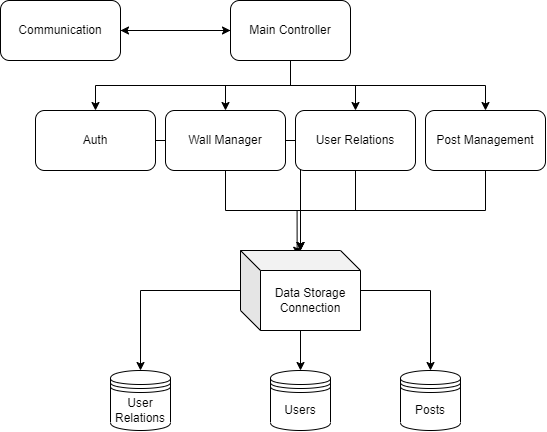

The diagram above was exported from draw.io. Its source (the exported page's mxGraphModel, read from the mxfile embedded in the PNG):
<mxGraphModel dx="865" dy="556" grid="1" gridSize="10" guides="1" tooltips="1" connect="1" arrows="1" fold="1" page="1" pageScale="1" pageWidth="827" pageHeight="1169" math="0" shadow="0">
  <root>
    <mxCell id="WIyWlLk6GJQsqaUBKTNV-0" />
    <mxCell id="WIyWlLk6GJQsqaUBKTNV-1" parent="WIyWlLk6GJQsqaUBKTNV-0" />
    <mxCell id="nbLZLQOGOnys3ykRiHt0-27" style="edgeStyle=orthogonalEdgeStyle;rounded=0;orthogonalLoop=1;jettySize=auto;html=1;" edge="1" parent="WIyWlLk6GJQsqaUBKTNV-1" source="nbLZLQOGOnys3ykRiHt0-0" target="nbLZLQOGOnys3ykRiHt0-18">
      <mxGeometry relative="1" as="geometry" />
    </mxCell>
    <mxCell id="nbLZLQOGOnys3ykRiHt0-0" value="Auth" style="rounded=1;whiteSpace=wrap;html=1;" vertex="1" parent="WIyWlLk6GJQsqaUBKTNV-1">
      <mxGeometry x="235" y="290" width="120" height="60" as="geometry" />
    </mxCell>
    <mxCell id="nbLZLQOGOnys3ykRiHt0-26" style="edgeStyle=orthogonalEdgeStyle;rounded=0;orthogonalLoop=1;jettySize=auto;html=1;" edge="1" parent="WIyWlLk6GJQsqaUBKTNV-1" source="nbLZLQOGOnys3ykRiHt0-1" target="nbLZLQOGOnys3ykRiHt0-18">
      <mxGeometry relative="1" as="geometry" />
    </mxCell>
    <mxCell id="nbLZLQOGOnys3ykRiHt0-1" value="Wall Manager" style="rounded=1;whiteSpace=wrap;html=1;" vertex="1" parent="WIyWlLk6GJQsqaUBKTNV-1">
      <mxGeometry x="365" y="290" width="120" height="60" as="geometry" />
    </mxCell>
    <mxCell id="nbLZLQOGOnys3ykRiHt0-9" value="" style="edgeStyle=orthogonalEdgeStyle;rounded=0;orthogonalLoop=1;jettySize=auto;html=1;" edge="1" parent="WIyWlLk6GJQsqaUBKTNV-1" source="nbLZLQOGOnys3ykRiHt0-2" target="nbLZLQOGOnys3ykRiHt0-5">
      <mxGeometry relative="1" as="geometry" />
    </mxCell>
    <mxCell id="nbLZLQOGOnys3ykRiHt0-2" value="Communication" style="rounded=1;whiteSpace=wrap;html=1;" vertex="1" parent="WIyWlLk6GJQsqaUBKTNV-1">
      <mxGeometry x="200" y="180" width="120" height="60" as="geometry" />
    </mxCell>
    <mxCell id="nbLZLQOGOnys3ykRiHt0-25" style="edgeStyle=orthogonalEdgeStyle;rounded=0;orthogonalLoop=1;jettySize=auto;html=1;" edge="1" parent="WIyWlLk6GJQsqaUBKTNV-1" source="nbLZLQOGOnys3ykRiHt0-3" target="nbLZLQOGOnys3ykRiHt0-18">
      <mxGeometry relative="1" as="geometry" />
    </mxCell>
    <mxCell id="nbLZLQOGOnys3ykRiHt0-3" value="User Relations" style="rounded=1;whiteSpace=wrap;html=1;" vertex="1" parent="WIyWlLk6GJQsqaUBKTNV-1">
      <mxGeometry x="495" y="290" width="120" height="60" as="geometry" />
    </mxCell>
    <mxCell id="nbLZLQOGOnys3ykRiHt0-24" style="edgeStyle=orthogonalEdgeStyle;rounded=0;orthogonalLoop=1;jettySize=auto;html=1;exitX=0.5;exitY=1;exitDx=0;exitDy=0;entryX=0.472;entryY=0.058;entryDx=0;entryDy=0;entryPerimeter=0;" edge="1" parent="WIyWlLk6GJQsqaUBKTNV-1" source="nbLZLQOGOnys3ykRiHt0-4" target="nbLZLQOGOnys3ykRiHt0-18">
      <mxGeometry relative="1" as="geometry" />
    </mxCell>
    <mxCell id="nbLZLQOGOnys3ykRiHt0-4" value="Post Management" style="rounded=1;whiteSpace=wrap;html=1;" vertex="1" parent="WIyWlLk6GJQsqaUBKTNV-1">
      <mxGeometry x="625" y="290" width="120" height="60" as="geometry" />
    </mxCell>
    <mxCell id="nbLZLQOGOnys3ykRiHt0-10" style="edgeStyle=orthogonalEdgeStyle;rounded=0;orthogonalLoop=1;jettySize=auto;html=1;exitX=0;exitY=0.5;exitDx=0;exitDy=0;entryX=1;entryY=0.5;entryDx=0;entryDy=0;" edge="1" parent="WIyWlLk6GJQsqaUBKTNV-1" source="nbLZLQOGOnys3ykRiHt0-5" target="nbLZLQOGOnys3ykRiHt0-2">
      <mxGeometry relative="1" as="geometry" />
    </mxCell>
    <mxCell id="nbLZLQOGOnys3ykRiHt0-11" style="edgeStyle=orthogonalEdgeStyle;rounded=0;orthogonalLoop=1;jettySize=auto;html=1;exitX=0.5;exitY=1;exitDx=0;exitDy=0;" edge="1" parent="WIyWlLk6GJQsqaUBKTNV-1" source="nbLZLQOGOnys3ykRiHt0-5" target="nbLZLQOGOnys3ykRiHt0-0">
      <mxGeometry relative="1" as="geometry" />
    </mxCell>
    <mxCell id="nbLZLQOGOnys3ykRiHt0-12" style="edgeStyle=orthogonalEdgeStyle;rounded=0;orthogonalLoop=1;jettySize=auto;html=1;exitX=0.5;exitY=1;exitDx=0;exitDy=0;" edge="1" parent="WIyWlLk6GJQsqaUBKTNV-1" source="nbLZLQOGOnys3ykRiHt0-5" target="nbLZLQOGOnys3ykRiHt0-1">
      <mxGeometry relative="1" as="geometry" />
    </mxCell>
    <mxCell id="nbLZLQOGOnys3ykRiHt0-13" style="edgeStyle=orthogonalEdgeStyle;rounded=0;orthogonalLoop=1;jettySize=auto;html=1;exitX=0.5;exitY=1;exitDx=0;exitDy=0;entryX=0.5;entryY=0;entryDx=0;entryDy=0;" edge="1" parent="WIyWlLk6GJQsqaUBKTNV-1" source="nbLZLQOGOnys3ykRiHt0-5" target="nbLZLQOGOnys3ykRiHt0-3">
      <mxGeometry relative="1" as="geometry" />
    </mxCell>
    <mxCell id="nbLZLQOGOnys3ykRiHt0-14" style="edgeStyle=orthogonalEdgeStyle;rounded=0;orthogonalLoop=1;jettySize=auto;html=1;exitX=0.5;exitY=1;exitDx=0;exitDy=0;" edge="1" parent="WIyWlLk6GJQsqaUBKTNV-1" source="nbLZLQOGOnys3ykRiHt0-5" target="nbLZLQOGOnys3ykRiHt0-4">
      <mxGeometry relative="1" as="geometry" />
    </mxCell>
    <mxCell id="nbLZLQOGOnys3ykRiHt0-5" value="Main Controller" style="rounded=1;whiteSpace=wrap;html=1;" vertex="1" parent="WIyWlLk6GJQsqaUBKTNV-1">
      <mxGeometry x="430" y="180" width="120" height="60" as="geometry" />
    </mxCell>
    <mxCell id="nbLZLQOGOnys3ykRiHt0-6" value="Users" style="shape=datastore;whiteSpace=wrap;html=1;" vertex="1" parent="WIyWlLk6GJQsqaUBKTNV-1">
      <mxGeometry x="470" y="550" width="60" height="60" as="geometry" />
    </mxCell>
    <mxCell id="nbLZLQOGOnys3ykRiHt0-7" value="Posts" style="shape=datastore;whiteSpace=wrap;html=1;" vertex="1" parent="WIyWlLk6GJQsqaUBKTNV-1">
      <mxGeometry x="600" y="550" width="60" height="60" as="geometry" />
    </mxCell>
    <mxCell id="nbLZLQOGOnys3ykRiHt0-17" value="User Relations" style="shape=datastore;whiteSpace=wrap;html=1;" vertex="1" parent="WIyWlLk6GJQsqaUBKTNV-1">
      <mxGeometry x="310" y="550" width="60" height="60" as="geometry" />
    </mxCell>
    <mxCell id="nbLZLQOGOnys3ykRiHt0-19" style="edgeStyle=orthogonalEdgeStyle;rounded=0;orthogonalLoop=1;jettySize=auto;html=1;entryX=0.5;entryY=0;entryDx=0;entryDy=0;" edge="1" parent="WIyWlLk6GJQsqaUBKTNV-1" source="nbLZLQOGOnys3ykRiHt0-18" target="nbLZLQOGOnys3ykRiHt0-17">
      <mxGeometry relative="1" as="geometry" />
    </mxCell>
    <mxCell id="nbLZLQOGOnys3ykRiHt0-20" style="edgeStyle=orthogonalEdgeStyle;rounded=0;orthogonalLoop=1;jettySize=auto;html=1;entryX=0.5;entryY=0;entryDx=0;entryDy=0;" edge="1" parent="WIyWlLk6GJQsqaUBKTNV-1" source="nbLZLQOGOnys3ykRiHt0-18" target="nbLZLQOGOnys3ykRiHt0-6">
      <mxGeometry relative="1" as="geometry" />
    </mxCell>
    <mxCell id="nbLZLQOGOnys3ykRiHt0-21" style="edgeStyle=orthogonalEdgeStyle;rounded=0;orthogonalLoop=1;jettySize=auto;html=1;entryX=0.5;entryY=0;entryDx=0;entryDy=0;" edge="1" parent="WIyWlLk6GJQsqaUBKTNV-1" source="nbLZLQOGOnys3ykRiHt0-18" target="nbLZLQOGOnys3ykRiHt0-7">
      <mxGeometry relative="1" as="geometry" />
    </mxCell>
    <mxCell id="nbLZLQOGOnys3ykRiHt0-18" value="Data Storage Connection" style="shape=cube;whiteSpace=wrap;html=1;boundedLbl=1;backgroundOutline=1;darkOpacity=0.05;darkOpacity2=0.1;" vertex="1" parent="WIyWlLk6GJQsqaUBKTNV-1">
      <mxGeometry x="440" y="430" width="120" height="80" as="geometry" />
    </mxCell>
  </root>
</mxGraphModel>